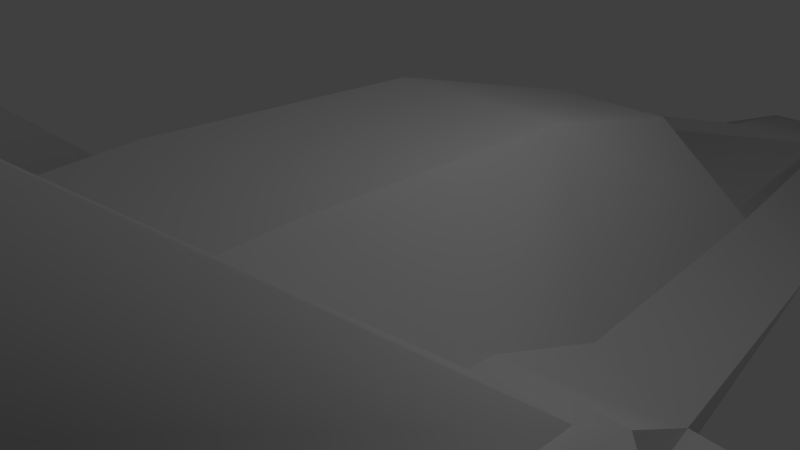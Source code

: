 # Source: space_frigate_6.blend  (saved by Blender 2.64.0; exported with 4.5.12 LTS)
import bpy
from mathutils import Matrix  # noqa: F401  (used for matrix-valued properties, if any)

bpy.ops.wm.read_factory_settings(use_empty=True)
scene = bpy.context.scene
scene.name = 'Scene'

# ---- collections
col_collection_1 = bpy.data.collections.new('Collection 1'); scene.collection.children.link(col_collection_1)

# ---- materials (node trees are filled in below, after node groups)
mat_material_001 = bpy.data.materials.new('Material.001')
mat_material_001.alpha_threshold = 0.0
mat_material_001.use_transparent_shadow = False
mat_material_001.roughness = 0.5
mat_material_001.line_color = (0.0, 0.0, 0.0, 1.0)

# ---- material node trees

# ---- world
world_world = bpy.data.worlds.new('World'); scene.world = world_world
world_world.color = (0.05088, 0.05088, 0.05088)
world_world.use_sun_shadow = False
world_world.sun_shadow_jitter_overblur = 0.0
world_world.cycles.sampling_method = 'MANUAL'
world_world.cycles.sample_map_resolution = 256

# ---- cameras
cam_camera = bpy.data.cameras.new('Camera')
cam_camera.clip_end = 100.0
cam_camera.lens = 35.0
cam_camera.sensor_width = 32.0
cam_camera.sensor_height = 18.0
cam_camera.ortho_scale = 7.314
cam_camera.dof.focus_distance = 0.0
cam_camera.dof.aperture_fstop = 128.0

# ---- lights
light_lamp = bpy.data.lights.new('Lamp', 'POINT')
light_lamp.transmission_factor = 0.0
light_lamp.cutoff_distance = 30.0
light_lamp.energy = 100.0
light_lamp.shadow_buffer_clip_start = 1.001
light_lamp.shadow_soft_size = 1.0
light_lamp.shadow_maximum_resolution = 0.006
light_lamp.use_absolute_resolution = True
light_lamp.cycles.use_multiple_importance_sampling = False

# ---- meshes
me_space_frigate_6 = bpy.data.meshes.new('space_frigate_6')
me_space_frigate_6.from_pydata([(0.2756, -3.771, 0.0), (0.2756, -3.771, 2.558), (-6.033, -3.839, 2.014), (-6.033, -3.839, 0.0), (-1.84, 1.657, 1.36), (-1.84, 1.657, 0.0), (-5.107, 0.818, 0.0), (-5.107, 0.818, 0.9523), (12.18, -0.1831, 0.0), (12.18, -0.1831, 1.167), (12.18, -1.401, 1.564), (12.18, -1.748, 0.0), (12.18, -1.748, 1.234), (-12.5, -1.805, 0.6141), (-12.5, -1.805, 0.0), (-12.5, -3.487, 0.0), (-12.5, -2.401, 0.9242), (-12.5, -3.487, 0.4861), (13.28, -1.978, 0.0), (13.28, -1.978, 1.399), (7.731, -3.379, 2.483), (7.731, -3.379, 0.0), (-13.28, -3.697, 0.6279), (-13.28, -3.697, 0.0), (6.149, 1.531, 1.422), (6.149, 1.531, 0.0), (2.235, 1.775, 0.0), (2.235, 1.775, 1.476), (10.66, -1.825, 12.51), (10.7, -1.553, 12.5), (7.359, -1.553, 14.01), (7.299, -1.846, 14.01), (-6.033, -1.332, 3.252), (-13.28, -2.389, 1.155), (7.639, -2.677, 3.514), (0.2669, -3.011, 3.581), (9.199, -1.974, 3.655), (13.28, -1.403, 1.806), (13.28, 0.04688, 1.334), (9.199, -1.364, 3.655), (7.731, 0.1066, 2.574), (8.028, -0.8305, 3.499), (0.7001, 0.1066, 2.649), (-1.448, -0.8463, 2.475), (-1.42, -1.354, 3.855), (0.7001, 0.1066, 4.312), (-1.42, -1.774, 3.855), (7.781, -0.9845, 7.146), (-1.283, -1.338, 5.992), (0.3443, -0.9684, 4.28), (-1.3, -1.779, 5.991), (-6.033, -0.8386, 2.105), (-13.28, -1.595, 0.7416), (-13.28, -1.595, 0.0), (-11.54, -1.394, 0.7971), (-11.54, -1.394, 0.0), (-6.054, -0.9167, 1.766), (-5.268, 0.53, 0.7666), (-5.268, 0.53, 0.0), (7.764, 0.05327, 2.231), (6.394, 1.311, 1.225), (11.02, 0.1029, 1.412), (13.28, 0.04688, 0.0), (11.02, 0.1029, 0.0), (6.394, 1.311, 0.0), (4.231, -0.9845, 8.34), (8.205, 3.839, 3.353), (5.303, 3.839, 3.366), (5.303, 3.839, 3.533), (8.205, 3.839, 3.52), (7.731, 0.1066, 4.237), (4.213, -0.4481, 7.893), (7.663, -0.4481, 6.825), (1.027, 0.1066, 3.055), (6.98, 0.1066, 2.988), (1.027, 0.1066, 3.898), (6.98, 0.1066, 3.831), (13.28, -1.748, 1.234), (13.28, -1.401, 1.564), (13.28, -1.748, 0.0), (13.28, -0.1831, 1.167), (13.28, -0.1831, 0.0), (-13.28, -3.487, 0.4861), (-13.28, -3.487, 0.0), (-13.28, -2.401, 0.9242), (-13.28, -1.805, 0.6141), (-13.28, -1.805, 0.0), (-6.033, -3.839, -2.014), (0.2756, -3.771, -2.558), (-1.84, 1.657, -1.36), (-5.107, 0.818, -0.9523), (12.18, -1.748, -1.234), (12.18, -1.401, -1.564), (12.18, -0.1831, -1.167), (-12.5, -1.805, -0.6141), (-12.5, -2.401, -0.9242), (-12.5, -3.487, -0.4861), (7.731, -3.379, -2.483), (13.28, -1.978, -1.399), (-13.28, -3.697, -0.6279), (6.149, 1.531, -1.422), (2.235, 1.775, -1.476), (10.66, -1.825, -12.51), (7.299, -1.846, -14.01), (7.359, -1.553, -14.01), (10.7, -1.553, -12.5), (-13.28, -2.389, -1.155), (-6.033, -1.332, -3.252), (0.2669, -3.011, -3.581), (7.639, -2.677, -3.514), (9.199, -1.974, -3.655), (13.28, -1.403, -1.806), (9.199, -1.364, -3.655), (13.28, 0.04688, -1.334), (8.028, -0.8305, -3.499), (7.731, 0.1066, -2.574), (0.7001, 0.1066, -2.649), (0.7001, 0.1066, -4.312), (-1.42, -1.354, -3.855), (-1.448, -0.8463, -2.475), (-1.42, -1.774, -3.855), (7.781, -0.9845, -7.146), (0.3443, -0.9684, -4.28), (-1.283, -1.338, -5.992), (-1.3, -1.779, -5.991), (-13.28, -1.595, -0.7416), (-6.033, -0.8386, -2.105), (-11.54, -1.394, -0.7971), (-6.054, -0.9167, -1.766), (-5.268, 0.53, -0.7666), (6.394, 1.311, -1.225), (7.764, 0.05327, -2.231), (11.02, 0.1029, -1.412), (4.231, -0.9845, -8.34), (8.205, 3.839, -3.353), (8.205, 3.839, -3.52), (5.303, 3.839, -3.533), (5.303, 3.839, -3.366), (7.731, 0.1066, -4.237), (7.663, -0.4481, -6.825), (4.213, -0.4481, -7.893), (6.98, 0.1066, -2.988), (1.027, 0.1066, -3.055), (1.027, 0.1066, -3.898), (6.98, 0.1066, -3.831), (13.28, -1.401, -1.564), (13.28, -1.748, -1.234), (13.28, -0.1831, -1.167), (-13.28, -3.487, -0.4861), (-13.28, -2.401, -0.9242), (-13.28, -1.805, -0.6141)], [], [(0, 1, 2), (3, 0, 2), (4, 5, 6), (6, 7, 4), (8, 9, 10), (11, 8, 10), (11, 10, 12), (13, 14, 15), (16, 13, 15), (17, 16, 15), (18, 19, 20), (20, 21, 18), (21, 20, 1), (1, 0, 21), (22, 23, 3), (3, 2, 22), (24, 25, 26), (26, 27, 24), (28, 29, 30), (30, 31, 28), (22, 2, 32), (32, 33, 22), (1, 20, 34), (34, 35, 1), (20, 19, 36), (36, 34, 20), (37, 38, 39), (38, 40, 41), (41, 39, 38), (42, 43, 44), (44, 45, 42), (32, 2, 46), (46, 44, 32), (46, 2, 1), (1, 35, 46), (35, 34, 28), (28, 31, 35), (34, 36, 28), (36, 39, 29), (29, 28, 36), (39, 47, 29), (44, 48, 49), (46, 50, 48), (48, 44, 46), (46, 35, 50), (32, 51, 52), (52, 33, 32), (36, 19, 37), (37, 39, 36), (42, 40, 24), (24, 27, 42), (51, 43, 4), (4, 7, 51), (42, 27, 4), (4, 27, 26), (26, 5, 4), (53, 52, 54), (54, 55, 53), (52, 51, 56), (56, 54, 52), (51, 7, 57), (57, 56, 51), (7, 6, 58), (58, 57, 7), (58, 55, 54), (54, 57, 58), (56, 57, 54), (24, 40, 59), (59, 60, 24), (40, 38, 61), (61, 59, 40), (38, 62, 63), (63, 61, 38), (63, 64, 60), (60, 61, 63), (59, 61, 60), (30, 29, 47), (47, 65, 30), (66, 67, 68), (68, 69, 66), (70, 45, 71), (71, 72, 70), (49, 65, 71), (71, 45, 49), (40, 70, 41), (41, 70, 72), (72, 47, 41), (40, 42, 73), (73, 74, 40), (42, 45, 75), (75, 73, 42), (45, 70, 76), (76, 75, 45), (70, 40, 74), (74, 76, 70), (74, 73, 67), (67, 66, 74), (73, 75, 68), (68, 67, 73), (75, 76, 69), (69, 68, 75), (76, 74, 66), (66, 69, 76), (48, 65, 49), (31, 30, 48), (48, 50, 31), (35, 31, 50), (37, 19, 77), (77, 78, 37), (19, 18, 79), (79, 77, 19), (62, 38, 80), (80, 81, 62), (38, 37, 78), (78, 80, 38), (78, 77, 12), (12, 10, 78), (77, 79, 11), (11, 12, 77), (81, 80, 9), (9, 8, 81), (80, 78, 10), (10, 9, 80), (23, 22, 82), (82, 83, 23), (22, 33, 84), (84, 82, 22), (33, 52, 85), (85, 84, 33), (52, 53, 86), (86, 85, 52), (83, 82, 17), (17, 15, 83), (82, 84, 16), (16, 17, 82), (84, 85, 13), (13, 16, 84), (85, 86, 14), (14, 13, 85), (51, 32, 44), (44, 43, 51), (39, 41, 47), (48, 30, 65), (65, 47, 72), (72, 71, 65), (44, 49, 45), (43, 42, 4), (25, 24, 60), (60, 64, 25), (0, 3, 87), (88, 0, 87), (89, 90, 6), (6, 5, 89), (11, 91, 92), (92, 93, 8), (11, 92, 8), (15, 14, 94), (15, 94, 95), (96, 15, 95), (18, 21, 97), (97, 98, 18), (21, 0, 88), (88, 97, 21), (99, 87, 3), (3, 23, 99), (100, 101, 26), (26, 25, 100), (102, 103, 104), (104, 105, 102), (99, 106, 107), (107, 87, 99), (88, 108, 109), (109, 97, 88), (97, 109, 110), (110, 98, 97), (111, 112, 113), (113, 112, 114), (114, 115, 113), (116, 117, 118), (118, 119, 116), (107, 118, 120), (120, 87, 107), (120, 108, 88), (88, 87, 120), (108, 103, 102), (102, 109, 108), (109, 102, 110), (110, 102, 105), (105, 112, 110), (112, 105, 121), (118, 122, 123), (120, 118, 123), (123, 124, 120), (120, 124, 108), (107, 106, 125), (125, 126, 107), (110, 112, 111), (111, 98, 110), (116, 101, 100), (100, 115, 116), (126, 90, 89), (89, 119, 126), (116, 89, 101), (89, 5, 26), (26, 101, 89), (53, 55, 127), (127, 125, 53), (125, 127, 128), (128, 126, 125), (126, 128, 129), (129, 90, 126), (90, 129, 58), (58, 6, 90), (58, 129, 127), (127, 55, 58), (128, 127, 129), (100, 130, 131), (131, 115, 100), (115, 131, 132), (132, 113, 115), (113, 132, 63), (63, 62, 113), (63, 132, 130), (130, 64, 63), (131, 130, 132), (104, 133, 121), (121, 105, 104), (134, 135, 136), (136, 137, 134), (138, 139, 140), (140, 117, 138), (122, 117, 140), (140, 133, 122), (115, 114, 138), (114, 121, 139), (139, 138, 114), (115, 141, 142), (142, 116, 115), (116, 142, 143), (143, 117, 116), (117, 143, 144), (144, 138, 117), (138, 144, 141), (141, 115, 138), (141, 134, 137), (137, 142, 141), (142, 137, 136), (136, 143, 142), (143, 136, 135), (135, 144, 143), (144, 135, 134), (134, 141, 144), (123, 122, 133), (103, 124, 123), (123, 104, 103), (108, 124, 103), (111, 145, 146), (146, 98, 111), (98, 146, 79), (79, 18, 98), (62, 81, 147), (147, 113, 62), (113, 147, 145), (145, 111, 113), (145, 92, 91), (91, 146, 145), (146, 91, 11), (11, 79, 146), (81, 8, 93), (93, 147, 81), (147, 93, 92), (92, 145, 147), (23, 83, 148), (148, 99, 23), (99, 148, 149), (149, 106, 99), (106, 149, 150), (150, 125, 106), (125, 150, 86), (86, 53, 125), (83, 15, 96), (96, 148, 83), (148, 96, 95), (95, 149, 148), (149, 95, 94), (94, 150, 149), (150, 94, 14), (14, 86, 150), (126, 119, 118), (118, 107, 126), (112, 121, 114), (123, 133, 104), (133, 140, 139), (139, 121, 133), (118, 117, 122), (119, 89, 116), (25, 64, 130), (130, 100, 25)])
me_space_frigate_6.polygons.foreach_set('use_smooth', [True] * 298)
_k = set([(1, 2), (1, 20), (2, 22), (4, 7), (4, 27), (6, 7), (6, 90), (7, 51), (18, 19), (18, 98), (19, 20), (19, 37), (22, 23), (22, 33), (23, 99), (24, 25), (24, 27), (24, 40), (25, 100), (28, 31), (28, 36), (29, 30), (29, 39), (30, 48), (31, 50), (32, 33), (32, 44), (33, 52), (34, 35), (34, 36), (35, 46), (36, 39), (37, 38), (37, 39), (38, 40), (39, 41), (40, 41), (40, 42), (40, 70), (41, 47), (42, 43), (42, 45), (43, 51), (44, 45), (44, 46), (44, 48), (44, 49), (45, 49), (46, 50), (47, 65), (47, 72), (49, 65), (51, 52), (70, 72), (87, 88), (87, 99), (88, 97), (89, 90), (89, 101), (90, 126), (97, 98), (98, 111), (99, 106), (100, 101), (100, 115), (102, 103), (102, 110), (103, 124), (104, 105), (104, 123), (105, 112), (106, 107), (106, 125), (107, 118), (108, 109), (108, 120), (109, 110), (110, 112), (111, 112), (111, 113), (112, 114), (113, 115), (114, 115), (114, 121), (115, 116), (115, 138), (116, 117), (116, 119), (117, 118), (117, 122), (118, 120), (118, 122), (118, 123), (119, 126), (120, 124), (121, 133), (121, 139), (122, 133), (125, 126), (138, 139)])
me_space_frigate_6.attributes.new('sharp_edge', 'BOOLEAN', 'EDGE').data.foreach_set('value', [ (min(e.vertices), max(e.vertices)) in _k for e in me_space_frigate_6.edges])
_uv = me_space_frigate_6.uv_layers.new(name='UVMap')
_uv.uv.foreach_set('vector', [0.4893, 0.3295, 0.4893, 0.4193, 0.2678, 0.4002, 0.2678, 0.3295, 0.4893, 0.3295, 0.2678, 0.4002, 0.1624, 0.2478, 0.1621, 0.2956, 0.04368, 0.2949, 0.04368, 0.2949, 0.04386, 0.2615, 0.1624, 0.2478, 0.8743, 0.2157, 0.8743, 0.2566, 0.8315, 0.2705, 0.8193, 0.2157, 0.8743, 0.2157, 0.8315, 0.2705, 0.8193, 0.2157, 0.8315, 0.2705, 0.8193, 0.2589, 0.7853, 0.08552, 0.7853, 0.06403, 0.8443, 0.06403, 0.8062, 0.09641, 0.7853, 0.08552, 0.8443, 0.06403, 0.8443, 0.08102, 0.8062, 0.09641, 0.8443, 0.06403, 0.9521, 0.3295, 0.9521, 0.3786, 0.7513, 0.4167, 0.7513, 0.4167, 0.7513, 0.3295, 0.9521, 0.3295, 0.7513, 0.3295, 0.7513, 0.4167, 0.4893, 0.4193, 0.4893, 0.4193, 0.4893, 0.3295, 0.7513, 0.3295, 0.01348, 0.3515, 0.01348, 0.3295, 0.2678, 0.3295, 0.2678, 0.3295, 0.2678, 0.4002, 0.01348, 0.3515, 0.4433, 0.2472, 0.443, 0.2972, 0.3053, 0.2964, 0.3053, 0.2964, 0.3056, 0.2446, 0.4433, 0.2472, 0.6342, 0.3118, 0.6351, 0.3214, 0.5065, 0.3162, 0.5065, 0.3162, 0.505, 0.3058, 0.6342, 0.3118, 0.01644, 0.4174, 0.275, 0.4321, 0.276, 0.5302, 0.276, 0.5302, 0.01621, 0.4669, 0.01644, 0.4174, 0.497, 0.439, 0.759, 0.4287, 0.7584, 0.4726, 0.7584, 0.4726, 0.4995, 0.4836, 0.497, 0.439, 0.759, 0.4287, 0.9628, 0.4133, 0.8169, 0.4873, 0.8169, 0.4873, 0.7584, 0.4726, 0.759, 0.4287, 0.9674, 0.4367, 0.9964, 0.4817, 0.826, 0.5056, 0.9964, 0.4817, 0.8274, 0.5878, 0.8052, 0.546, 0.8052, 0.546, 0.826, 0.5056, 0.9964, 0.4817, 0.2971, 0.544, 0.3791, 0.5512, 0.3785, 0.6023, 0.3785, 0.6023, 0.2865, 0.6014, 0.2971, 0.544, 0.276, 0.5302, 0.275, 0.4321, 0.4399, 0.5242, 0.4399, 0.5242, 0.4388, 0.5376, 0.276, 0.5302, 0.4396, 0.5241, 0.275, 0.4321, 0.497, 0.439, 0.497, 0.439, 0.4994, 0.482, 0.4396, 0.5241, 0.7943, 0.6444, 0.6799, 0.8769, 0.3486, 0.8305, 0.3486, 0.8305, 0.3545, 0.7013, 0.7943, 0.6444, 0.6799, 0.8769, 0.6482, 0.9282, 0.3486, 0.8305, 0.9473, 0.2756, 0.9494, 0.2969, 0.6351, 0.3213, 0.6351, 0.3213, 0.6342, 0.3118, 0.9473, 0.2756, 0.3625, 0.6258, 0.2915, 0.7383, 0.0774, 0.7605, 0.5692, 0.9433, 0.5038, 0.9804, 0.5219, 0.8984, 0.01704, 0.3046, 0.09217, 0.3034, 0.09245, 0.3189, 0.09245, 0.3189, 0.01725, 0.3194, 0.01704, 0.3046, 0.8103, 0.572, 0.7943, 0.6444, 0.7385, 0.5498, 0.5404, 0.5813, 0.5402, 0.5383, 0.797, 0.4987, 0.797, 0.4987, 0.8022, 0.5274, 0.5404, 0.5813, 0.817, 0.4872, 0.9628, 0.4133, 0.9672, 0.4368, 0.9672, 0.4368, 0.826, 0.5056, 0.817, 0.4872, 0.2562, 0.1698, 0.5025, 0.1864, 0.4432, 0.2472, 0.4432, 0.2472, 0.3056, 0.2446, 0.2562, 0.1698, 0.008942, 0.1681, 0.1692, 0.151, 0.1631, 0.2474, 0.1631, 0.2474, 0.04477, 0.2364, 0.008942, 0.1681, 0.2562, 0.1698, 0.3056, 0.2446, 0.1631, 0.2479, 0.1624, 0.2478, 0.3056, 0.2446, 0.3053, 0.2964, 0.3053, 0.2964, 0.1621, 0.2956, 0.1624, 0.2478, 0.8761, 0.6014, 0.9018, 0.6051, 0.8952, 0.666, 0.8952, 0.666, 0.8675, 0.662, 0.8761, 0.6014, 0.9018, 0.6051, 0.9132, 0.865, 0.9016, 0.8623, 0.9016, 0.8623, 0.8952, 0.666, 0.9018, 0.6051, 0.9132, 0.865, 0.8728, 0.9316, 0.8662, 0.92, 0.8662, 0.92, 0.9013, 0.8622, 0.9132, 0.865, 0.8728, 0.9316, 0.8393, 0.9316, 0.8394, 0.92, 0.8394, 0.92, 0.8662, 0.92, 0.8728, 0.9316, 0.8152, 0.8975, 0.8152, 0.667, 0.8432, 0.667, 0.8432, 0.667, 0.8421, 0.8975, 0.8152, 0.8975, 0.8957, 0.8563, 0.8421, 0.8975, 0.8432, 0.667, 0.02065, 0.0631, 0.09565, 0.02304, 0.09769, 0.03509, 0.09769, 0.03509, 0.0322, 0.07007, 0.02065, 0.0631, 0.09565, 0.02304, 0.293, 0.05238, 0.2139, 0.05538, 0.2139, 0.05538, 0.09767, 0.03497, 0.09565, 0.02304, 0.293, 0.05238, 0.2964, 0.09911, 0.2175, 0.1048, 0.2175, 0.1048, 0.2139, 0.05538, 0.293, 0.05238, 0.2091, 0.135, 0.04109, 0.134, 0.04133, 0.09101, 0.04133, 0.09101, 0.2094, 0.08537, 0.2091, 0.135, 0.09882, 0.04402, 0.2094, 0.08537, 0.04133, 0.09101, 0.1003, 0.8871, 0.0774, 0.7605, 0.2915, 0.7383, 0.2915, 0.7383, 0.3274, 0.8648, 0.1003, 0.8871, 0.7151, 0.1591, 0.6132, 0.1572, 0.6133, 0.1514, 0.6133, 0.1514, 0.7152, 0.1532, 0.7151, 0.1591, 0.04425, 0.5555, 0.2865, 0.6014, 0.1429, 0.7049, 0.1429, 0.7049, 0.0301, 0.647, 0.04425, 0.5555, 0.3088, 0.634, 0.1356, 0.7281, 0.1429, 0.7049, 0.1429, 0.7049, 0.2865, 0.6014, 0.3088, 0.634, 0.01956, 0.5028, 0.04425, 0.5555, 0.002002, 0.5468, 0.002002, 0.5468, 0.04425, 0.5555, 0.0301, 0.647, 0.0301, 0.647, 0.01934, 0.6666, 0.002002, 0.5468, 0.05457, 0.4978, 0.2971, 0.544, 0.2833, 0.556, 0.2833, 0.556, 0.07798, 0.5167, 0.05457, 0.4978, 0.2971, 0.544, 0.2865, 0.6014, 0.2781, 0.5851, 0.2781, 0.5851, 0.2833, 0.556, 0.2971, 0.544, 0.2865, 0.6014, 0.04425, 0.5555, 0.07274, 0.5459, 0.07274, 0.5459, 0.2781, 0.5851, 0.2865, 0.6014, 0.04425, 0.5555, 0.05457, 0.4978, 0.07798, 0.5167, 0.07798, 0.5167, 0.07274, 0.5459, 0.04425, 0.5555, 0.6698, 0.29, 0.4607, 0.2861, 0.6132, 0.1572, 0.6132, 0.1572, 0.7151, 0.1591, 0.6698, 0.29, 0.4137, 0.1655, 0.4141, 0.1359, 0.6133, 0.1514, 0.6133, 0.1514, 0.6132, 0.1572, 0.4137, 0.1655, 0.4655, 0.01706, 0.6745, 0.02096, 0.7152, 0.1532, 0.7152, 0.1532, 0.6133, 0.1514, 0.4655, 0.01706, 0.6745, 0.02096, 0.7034, 0.01452, 0.7209, 0.152, 0.7209, 0.152, 0.7152, 0.1532, 0.6745, 0.02096, 0.5038, 0.9804, 0.3274, 0.8648, 0.5219, 0.8984, 0.505, 0.3058, 0.5065, 0.3162, 0.09245, 0.3189, 0.09245, 0.3189, 0.09217, 0.3034, 0.505, 0.3058, 0.7943, 0.6444, 0.3545, 0.7013, 0.7385, 0.5498, 0.8201, 0.1, 0.8403, 0.1143, 0.8322, 0.1201, 0.8322, 0.1201, 0.8201, 0.1085, 0.8201, 0.1, 0.8403, 0.1143, 0.8403, 0.1635, 0.8322, 0.1634, 0.8322, 0.1634, 0.8322, 0.1201, 0.8403, 0.1143, 0.7692, 0.1635, 0.7692, 0.1166, 0.7773, 0.1225, 0.7773, 0.1225, 0.7773, 0.1634, 0.7692, 0.1635, 0.7692, 0.1166, 0.8201, 0.1, 0.8201, 0.1085, 0.8201, 0.1085, 0.7773, 0.1225, 0.7692, 0.1166, 0.8144, 0.1727, 0.8312, 0.1727, 0.8312, 0.2111, 0.8312, 0.2111, 0.8144, 0.2111, 0.8144, 0.1727, 0.8312, 0.1727, 0.8745, 0.1727, 0.8745, 0.2111, 0.8745, 0.2111, 0.8312, 0.2111, 0.8312, 0.1727, 0.7285, 0.1727, 0.7694, 0.1727, 0.7694, 0.2111, 0.7694, 0.2111, 0.7285, 0.2111, 0.7285, 0.1727, 0.7694, 0.1727, 0.8144, 0.1727, 0.8144, 0.2111, 0.8144, 0.2111, 0.7694, 0.2111, 0.7694, 0.1727, 0.8639, 0.01544, 0.8639, 0.03749, 0.8565, 0.03251, 0.8565, 0.03251, 0.8565, 0.01552, 0.8639, 0.01544, 0.8639, 0.03749, 0.818, 0.05601, 0.8184, 0.0479, 0.8184, 0.0479, 0.8565, 0.03251, 0.8639, 0.03749, 0.818, 0.05601, 0.7901, 0.04148, 0.7975, 0.03701, 0.7975, 0.03701, 0.8184, 0.0479, 0.818, 0.05601, 0.7901, 0.04148, 0.7901, 0.01544, 0.7975, 0.01552, 0.7975, 0.01552, 0.7975, 0.03701, 0.7901, 0.04148, 0.8717, 0.06403, 0.8717, 0.08102, 0.8443, 0.08102, 0.8443, 0.08102, 0.8443, 0.06403, 0.8717, 0.06403, 0.8717, 0.08102, 0.8717, 0.1221, 0.8443, 0.1221, 0.8443, 0.1221, 0.8443, 0.08102, 0.8717, 0.08102, 0.8717, 0.1221, 0.8717, 0.1457, 0.8443, 0.1457, 0.8443, 0.1457, 0.8443, 0.1221, 0.8717, 0.1221, 0.8717, 0.1457, 0.8717, 0.1672, 0.8443, 0.1672, 0.8443, 0.1672, 0.8443, 0.1457, 0.8717, 0.1457, 0.5402, 0.5383, 0.5404, 0.5813, 0.3785, 0.6023, 0.3785, 0.6023, 0.3791, 0.5512, 0.5402, 0.5383, 0.3625, 0.6258, 0.393, 0.6596, 0.2915, 0.7383, 0.5038, 0.9804, 0.1005, 0.8871, 0.3274, 0.8648, 0.1356, 0.7281, 0.01934, 0.6666, 0.0301, 0.647, 0.0301, 0.647, 0.1429, 0.7049, 0.1356, 0.7281, 0.3785, 0.6023, 0.3088, 0.634, 0.2865, 0.6014, 0.1692, 0.151, 0.2562, 0.1698, 0.163, 0.248, 0.02037, 0.113, 0.02065, 0.0631, 0.0322, 0.07007, 0.0322, 0.07007, 0.03196, 0.1131, 0.02037, 0.113, 0.4893, 0.3295, 0.2678, 0.3295, 0.2678, 0.4002, 0.4893, 0.4193, 0.4893, 0.3295, 0.2678, 0.4002, 0.1624, 0.2478, 0.04386, 0.2615, 0.04368, 0.2949, 0.04368, 0.2949, 0.1621, 0.2956, 0.1624, 0.2478, 0.8193, 0.2157, 0.8193, 0.2589, 0.8315, 0.2705, 0.8315, 0.2705, 0.8743, 0.2566, 0.8743, 0.2157, 0.8193, 0.2157, 0.8315, 0.2705, 0.8743, 0.2157, 0.8443, 0.06403, 0.7853, 0.06403, 0.7853, 0.08552, 0.8443, 0.06403, 0.7853, 0.08552, 0.8062, 0.09641, 0.8443, 0.08102, 0.8443, 0.06403, 0.8062, 0.09641, 0.9521, 0.3295, 0.7513, 0.3295, 0.7513, 0.4167, 0.7513, 0.4167, 0.9521, 0.3786, 0.9521, 0.3295, 0.7513, 0.3295, 0.4893, 0.3295, 0.4893, 0.4193, 0.4893, 0.4193, 0.7513, 0.4167, 0.7513, 0.3295, 0.01348, 0.3515, 0.2678, 0.4002, 0.2678, 0.3295, 0.2678, 0.3295, 0.01348, 0.3295, 0.01348, 0.3515, 0.4433, 0.2472, 0.3056, 0.2446, 0.3053, 0.2964, 0.3053, 0.2964, 0.443, 0.2972, 0.4433, 0.2472, 0.6342, 0.3118, 0.505, 0.3058, 0.5065, 0.3162, 0.5065, 0.3162, 0.6351, 0.3214, 0.6342, 0.3118, 0.01644, 0.4174, 0.01621, 0.4669, 0.276, 0.5302, 0.276, 0.5302, 0.275, 0.4321, 0.01644, 0.4174, 0.497, 0.439, 0.4995, 0.4836, 0.7584, 0.4726, 0.7584, 0.4726, 0.759, 0.4287, 0.497, 0.439, 0.759, 0.4287, 0.7584, 0.4726, 0.8169, 0.4873, 0.8169, 0.4873, 0.9628, 0.4133, 0.759, 0.4287, 0.9674, 0.4367, 0.826, 0.5056, 0.9964, 0.4817, 0.9964, 0.4817, 0.826, 0.5056, 0.8052, 0.546, 0.8052, 0.546, 0.8274, 0.5878, 0.9964, 0.4817, 0.2971, 0.544, 0.2865, 0.6014, 0.3785, 0.6023, 0.3785, 0.6023, 0.3791, 0.5512, 0.2971, 0.544, 0.276, 0.5302, 0.4388, 0.5376, 0.4399, 0.5242, 0.4399, 0.5242, 0.275, 0.4321, 0.276, 0.5302, 0.4396, 0.5241, 0.4994, 0.482, 0.497, 0.439, 0.497, 0.439, 0.275, 0.4321, 0.4396, 0.5241, 0.7943, 0.6444, 0.3545, 0.7013, 0.3486, 0.8305, 0.3486, 0.8305, 0.6799, 0.8769, 0.7943, 0.6444, 0.6799, 0.8769, 0.3486, 0.8305, 0.6482, 0.9282, 0.9473, 0.2756, 0.6342, 0.3118, 0.6351, 0.3213, 0.6351, 0.3213, 0.9494, 0.2969, 0.9473, 0.2756, 0.3625, 0.6258, 0.0774, 0.7605, 0.2915, 0.7383, 0.5692, 0.9433, 0.5219, 0.8984, 0.5038, 0.9804, 0.01704, 0.3046, 0.01725, 0.3194, 0.09245, 0.3189, 0.09245, 0.3189, 0.09217, 0.3034, 0.01704, 0.3046, 0.8103, 0.572, 0.7385, 0.5498, 0.7943, 0.6444, 0.5404, 0.5813, 0.8022, 0.5274, 0.797, 0.4987, 0.797, 0.4987, 0.5402, 0.5383, 0.5404, 0.5813, 0.817, 0.4872, 0.826, 0.5056, 0.9672, 0.4368, 0.9672, 0.4368, 0.9628, 0.4133, 0.817, 0.4872, 0.2562, 0.1698, 0.3056, 0.2446, 0.4432, 0.2472, 0.4432, 0.2472, 0.5025, 0.1864, 0.2562, 0.1698, 0.008942, 0.1681, 0.04477, 0.2364, 0.1631, 0.2474, 0.1631, 0.2474, 0.1692, 0.151, 0.008942, 0.1681, 0.2562, 0.1698, 0.1631, 0.2479, 0.3056, 0.2446, 0.1624, 0.2478, 0.1621, 0.2956, 0.3053, 0.2964, 0.3053, 0.2964, 0.3056, 0.2446, 0.1624, 0.2478, 0.8761, 0.6014, 0.8675, 0.662, 0.8952, 0.666, 0.8952, 0.666, 0.9018, 0.6051, 0.8761, 0.6014, 0.9018, 0.6051, 0.8952, 0.666, 0.9016, 0.8623, 0.9016, 0.8623, 0.9132, 0.865, 0.9018, 0.6051, 0.9132, 0.865, 0.9013, 0.8622, 0.8662, 0.92, 0.8662, 0.92, 0.8728, 0.9316, 0.9132, 0.865, 0.8728, 0.9316, 0.8662, 0.92, 0.8394, 0.92, 0.8394, 0.92, 0.8393, 0.9316, 0.8728, 0.9316, 0.8152, 0.8975, 0.8421, 0.8975, 0.8432, 0.667, 0.8432, 0.667, 0.8152, 0.667, 0.8152, 0.8975, 0.8957, 0.8563, 0.8432, 0.667, 0.8421, 0.8975, 0.02065, 0.0631, 0.0322, 0.07007, 0.09769, 0.03509, 0.09769, 0.03509, 0.09565, 0.02304, 0.02065, 0.0631, 0.09565, 0.02304, 0.09767, 0.03497, 0.2139, 0.05538, 0.2139, 0.05538, 0.293, 0.05238, 0.09565, 0.02304, 0.293, 0.05238, 0.2139, 0.05538, 0.2175, 0.1048, 0.2175, 0.1048, 0.2964, 0.09911, 0.293, 0.05238, 0.2091, 0.135, 0.2094, 0.08537, 0.04133, 0.09101, 0.04133, 0.09101, 0.04109, 0.134, 0.2091, 0.135, 0.09882, 0.04402, 0.04133, 0.09101, 0.2094, 0.08537, 0.1003, 0.8871, 0.3274, 0.8648, 0.2915, 0.7383, 0.2915, 0.7383, 0.0774, 0.7605, 0.1003, 0.8871, 0.7151, 0.1591, 0.7152, 0.1532, 0.6133, 0.1514, 0.6133, 0.1514, 0.6132, 0.1572, 0.7151, 0.1591, 0.04425, 0.5555, 0.0301, 0.647, 0.1429, 0.7049, 0.1429, 0.7049, 0.2865, 0.6014, 0.04425, 0.5555, 0.3088, 0.634, 0.2865, 0.6014, 0.1429, 0.7049, 0.1429, 0.7049, 0.1356, 0.7281, 0.3088, 0.634, 0.01956, 0.5028, 0.002002, 0.5468, 0.04425, 0.5555, 0.002002, 0.5468, 0.01934, 0.6666, 0.0301, 0.647, 0.0301, 0.647, 0.04425, 0.5555, 0.002002, 0.5468, 0.05457, 0.4978, 0.07798, 0.5167, 0.2833, 0.556, 0.2833, 0.556, 0.2971, 0.544, 0.05457, 0.4978, 0.2971, 0.544, 0.2833, 0.556, 0.2781, 0.5851, 0.2781, 0.5851, 0.2865, 0.6014, 0.2971, 0.544, 0.2865, 0.6014, 0.2781, 0.5851, 0.07274, 0.5459, 0.07274, 0.5459, 0.04425, 0.5555, 0.2865, 0.6014, 0.04425, 0.5555, 0.07274, 0.5459, 0.07798, 0.5167, 0.07798, 0.5167, 0.05457, 0.4978, 0.04425, 0.5555, 0.6698, 0.29, 0.7151, 0.1591, 0.6132, 0.1572, 0.6132, 0.1572, 0.4607, 0.2861, 0.6698, 0.29, 0.4137, 0.1655, 0.6132, 0.1572, 0.6133, 0.1514, 0.6133, 0.1514, 0.4141, 0.1359, 0.4137, 0.1655, 0.4655, 0.01706, 0.6133, 0.1514, 0.7152, 0.1532, 0.7152, 0.1532, 0.6745, 0.02096, 0.4655, 0.01706, 0.6745, 0.02096, 0.7152, 0.1532, 0.7209, 0.152, 0.7209, 0.152, 0.7034, 0.01452, 0.6745, 0.02096, 0.5038, 0.9804, 0.5219, 0.8984, 0.3274, 0.8648, 0.505, 0.3058, 0.09217, 0.3034, 0.09245, 0.3189, 0.09245, 0.3189, 0.5065, 0.3162, 0.505, 0.3058, 0.7943, 0.6444, 0.7385, 0.5498, 0.3545, 0.7013, 0.8201, 0.1, 0.8201, 0.1085, 0.8322, 0.1201, 0.8322, 0.1201, 0.8403, 0.1143, 0.8201, 0.1, 0.8403, 0.1143, 0.8322, 0.1201, 0.8322, 0.1634, 0.8322, 0.1634, 0.8403, 0.1635, 0.8403, 0.1143, 0.7692, 0.1635, 0.7773, 0.1634, 0.7773, 0.1225, 0.7773, 0.1225, 0.7692, 0.1166, 0.7692, 0.1635, 0.7692, 0.1166, 0.7773, 0.1225, 0.8201, 0.1085, 0.8201, 0.1085, 0.8201, 0.1, 0.7692, 0.1166, 0.8144, 0.1727, 0.8144, 0.2111, 0.8312, 0.2111, 0.8312, 0.2111, 0.8312, 0.1727, 0.8144, 0.1727, 0.8312, 0.1727, 0.8312, 0.2111, 0.8745, 0.2111, 0.8745, 0.2111, 0.8745, 0.1727, 0.8312, 0.1727, 0.7285, 0.1727, 0.7285, 0.2111, 0.7694, 0.2111, 0.7694, 0.2111, 0.7694, 0.1727, 0.7285, 0.1727, 0.7694, 0.1727, 0.7694, 0.2111, 0.8144, 0.2111, 0.8144, 0.2111, 0.8144, 0.1727, 0.7694, 0.1727, 0.8639, 0.01544, 0.8565, 0.01552, 0.8565, 0.03251, 0.8565, 0.03251, 0.8639, 0.03749, 0.8639, 0.01544, 0.8639, 0.03749, 0.8565, 0.03251, 0.8184, 0.0479, 0.8184, 0.0479, 0.818, 0.05601, 0.8639, 0.03749, 0.818, 0.05601, 0.8184, 0.0479, 0.7975, 0.03701, 0.7975, 0.03701, 0.7901, 0.04148, 0.818, 0.05601, 0.7901, 0.04148, 0.7975, 0.03701, 0.7975, 0.01552, 0.7975, 0.01552, 0.7901, 0.01544, 0.7901, 0.04148, 0.8717, 0.06403, 0.8443, 0.06403, 0.8443, 0.08102, 0.8443, 0.08102, 0.8717, 0.08102, 0.8717, 0.06403, 0.8717, 0.08102, 0.8443, 0.08102, 0.8443, 0.1221, 0.8443, 0.1221, 0.8717, 0.1221, 0.8717, 0.08102, 0.8717, 0.1221, 0.8443, 0.1221, 0.8443, 0.1457, 0.8443, 0.1457, 0.8717, 0.1457, 0.8717, 0.1221, 0.8717, 0.1457, 0.8443, 0.1457, 0.8443, 0.1672, 0.8443, 0.1672, 0.8717, 0.1672, 0.8717, 0.1457, 0.5402, 0.5383, 0.3791, 0.5512, 0.3785, 0.6023, 0.3785, 0.6023, 0.5404, 0.5813, 0.5402, 0.5383, 0.3625, 0.6258, 0.2915, 0.7383, 0.393, 0.6596, 0.5038, 0.9804, 0.3274, 0.8648, 0.1005, 0.8871, 0.1356, 0.7281, 0.1429, 0.7049, 0.0301, 0.647, 0.0301, 0.647, 0.01934, 0.6666, 0.1356, 0.7281, 0.3785, 0.6023, 0.2865, 0.6014, 0.3088, 0.634, 0.1692, 0.151, 0.163, 0.248, 0.2562, 0.1698, 0.02037, 0.113, 0.03196, 0.1131, 0.0322, 0.07007, 0.0322, 0.07007, 0.02065, 0.0631, 0.02037, 0.113])
me_space_frigate_6.materials.append(mat_material_001)
me_space_frigate_6.use_remesh_preserve_volume = False
me_space_frigate_6.use_remesh_preserve_attributes = False
me_space_frigate_6.use_mirror_vertex_groups = False
me_space_frigate_6.update()

# ---- objects
ob_space_frigate_6 = bpy.data.objects.new('space_frigate_6', me_space_frigate_6)
ob_lamp = bpy.data.objects.new('Lamp', light_lamp)
ob_camera = bpy.data.objects.new('Camera', cam_camera)

# ---- transforms, parenting, visibility, modifiers, constraints
ob_space_frigate_6.location = (0.0, 0.0, 0.0)
ob_space_frigate_6.rotation_euler = (1.571, -0.0, 4.712)
ob_space_frigate_6.lineart.crease_threshold = 0.0
ob_lamp.location = (4.076, 1.005, 5.904)
ob_lamp.rotation_euler = (0.6503, 0.05522, 1.866)
ob_lamp.lock_rotations_4d = False
ob_lamp.empty_display_type = 'ARROWS'
ob_lamp.color = (0.0, 0.0, 0.0, 0.0)
ob_lamp.lineart.crease_threshold = 0.0
ob_camera.location = (7.481, -6.508, 5.344)
ob_camera.rotation_euler = (1.109, 0.01082, 0.8149)
ob_camera.lock_rotations_4d = False
ob_camera.empty_display_type = 'ARROWS'
ob_camera.color = (0.0, 0.0, 0.0, 0.0)
ob_camera.display_type = 'WIRE'
ob_camera.lineart.crease_threshold = 0.0

# ---- collection membership
col_collection_1.objects.link(ob_space_frigate_6)
col_collection_1.objects.link(ob_lamp)
col_collection_1.objects.link(ob_camera)

# ---- scene / render settings (as saved in the file)
scene.camera = ob_camera
scene.frame_start = 1; scene.frame_end = 250; scene.frame_set(1)
scene.render.engine = 'BLENDER_EEVEE_NEXT'
scene.render.image_settings.color_mode = 'RGB'
scene.render.image_settings.compression = 90
scene.render.resolution_percentage = 50
scene.render.dither_intensity = 0.0
scene.render.bake_margin = 2
scene.render.bake_bias = 0.0
scene.cycles.use_denoising = False
scene.cycles.samples = 10
scene.cycles.sampling_pattern = 'TABULATED_SOBOL'
scene.cycles.light_sampling_threshold = 0.0
scene.cycles.use_adaptive_sampling = False
scene.cycles.use_light_tree = False
scene.cycles.blur_glossy = 0.0
scene.cycles.volume_bounces = 1
scene.cycles.pixel_filter_type = 'GAUSSIAN'
scene.cycles.sample_clamp_indirect = 0.0
scene.view_settings.view_transform = 'Standard'
bpy.context.view_layer.update()
